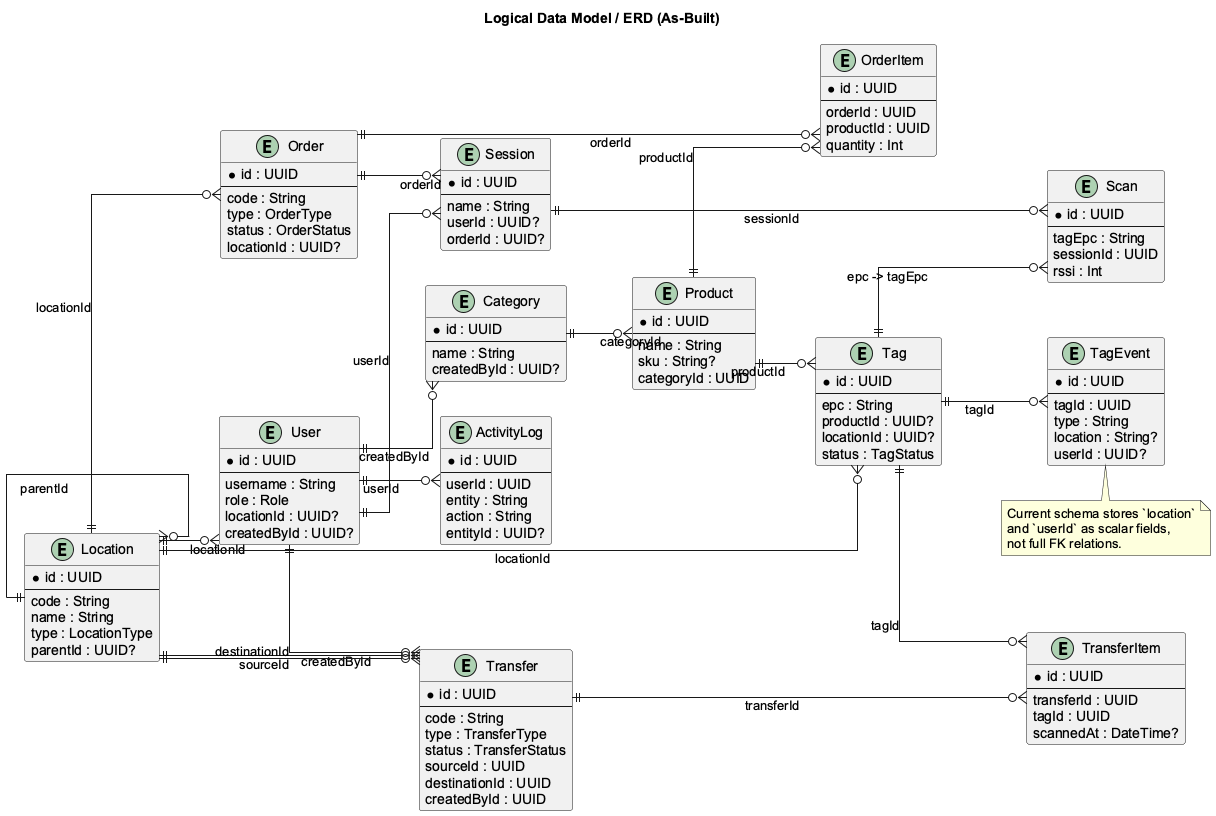

The diagram above was rendered by PlantUML. Its source (embedded in the PNG):
@startuml
title Logical Data Model / ERD (As-Built)
left to right direction

skinparam shadowing false
skinparam backgroundColor white
skinparam linetype ortho
skinparam defaultFontName Arial
skinparam entity {
  BackgroundColor #F8FAFC
  BorderColor #334155
  FontColor #0F172A
}

entity "User" as User {
  * id : UUID
  --
  username : String
  role : Role
  locationId : UUID?
  createdById : UUID?
}

entity "Location" as Location {
  * id : UUID
  --
  code : String
  name : String
  type : LocationType
  parentId : UUID?
}

entity "Category" as Category {
  * id : UUID
  --
  name : String
  createdById : UUID?
}

entity "Product" as Product {
  * id : UUID
  --
  name : String
  sku : String?
  categoryId : UUID
}

entity "Tag" as Tag {
  * id : UUID
  --
  epc : String
  productId : UUID?
  locationId : UUID?
  status : TagStatus
}

entity "TagEvent" as TagEvent {
  * id : UUID
  --
  tagId : UUID
  type : String
  location : String?
  userId : UUID?
}

entity "Order" as Order {
  * id : UUID
  --
  code : String
  type : OrderType
  status : OrderStatus
  locationId : UUID?
}

entity "OrderItem" as OrderItem {
  * id : UUID
  --
  orderId : UUID
  productId : UUID
  quantity : Int
}

entity "Session" as Session {
  * id : UUID
  --
  name : String
  userId : UUID?
  orderId : UUID?
}

entity "Scan" as Scan {
  * id : UUID
  --
  tagEpc : String
  sessionId : UUID
  rssi : Int
}

entity "Transfer" as Transfer {
  * id : UUID
  --
  code : String
  type : TransferType
  status : TransferStatus
  sourceId : UUID
  destinationId : UUID
  createdById : UUID
}

entity "TransferItem" as TransferItem {
  * id : UUID
  --
  transferId : UUID
  tagId : UUID
  scannedAt : DateTime?
}

entity "ActivityLog" as ActivityLog {
  * id : UUID
  --
  userId : UUID
  entity : String
  action : String
  entityId : UUID?
}

Location ||--o{ User : locationId
Location ||--o{ Location : parentId
User ||--o{ Category : createdById
Category ||--o{ Product : categoryId
Product ||--o{ Tag : productId
Location ||--o{ Tag : locationId
Tag ||--o{ TagEvent : tagId
Location ||--o{ Order : locationId
Order ||--o{ OrderItem : orderId
Product ||--o{ OrderItem : productId
User ||--o{ Session : userId
Order ||--o{ Session : orderId
Tag ||--o{ Scan : epc -> tagEpc
Session ||--o{ Scan : sessionId
User ||--o{ Transfer : createdById
Location ||--o{ Transfer : sourceId
Location ||--o{ Transfer : destinationId
Transfer ||--o{ TransferItem : transferId
Tag ||--o{ TransferItem : tagId
User ||--o{ ActivityLog : userId

note bottom of TagEvent
Current schema stores `location`
and `userId` as scalar fields,
not full FK relations.
end note

@enduml